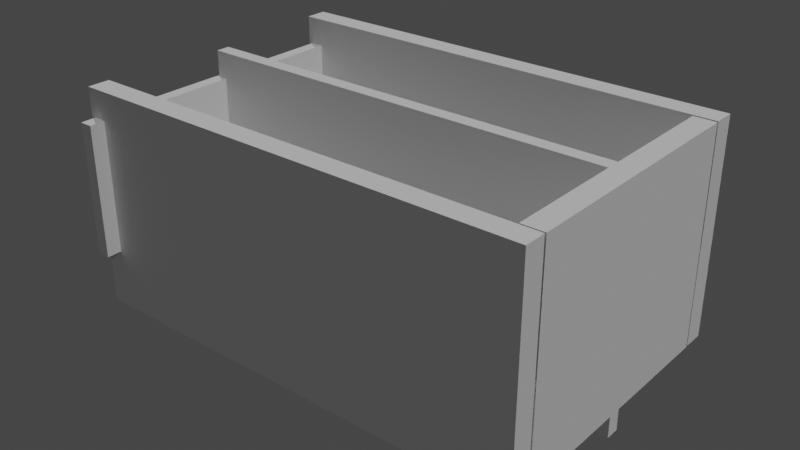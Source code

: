 # Source: level1.blend  (saved by Blender 3.4.6; exported with 4.5.12 LTS)
import bpy
from mathutils import Matrix  # noqa: F401  (used for matrix-valued properties, if any)

bpy.ops.wm.read_factory_settings(use_empty=True)
scene = bpy.context.scene
scene.name = 'Scene'

# ---- collections
col_collection = bpy.data.collections.new('Collection'); scene.collection.children.link(col_collection)

# ---- materials (node trees are filled in below, after node groups)
mat_material_003 = bpy.data.materials.new('Material.003')
mat_glass_t = bpy.data.materials.new('glass_T')

# ---- material node trees
mat_material_003.use_nodes = True; mat_material_003.node_tree.nodes.clear()
_N = mat_material_003.node_tree.nodes; _L = mat_material_003.node_tree.links
n0 = _N.new('ShaderNodeBsdfPrincipled'); n0.name = 'Principled BSDF'; n0.location = (10, 300)
n0.distribution = 'GGX'
n0.subsurface_method = 'RANDOM_WALK_SKIN'
n0.inputs[3].default_value = 1.45
n0.inputs[27].default_value = (0.0, 0.0, 0.0, 1.0)
n0.inputs[28].default_value = 1.0
n1 = _N.new('ShaderNodeOutputMaterial'); n1.name = 'Material Output'; n1.location = (300, 300)
_L.new(n0.outputs[0], n1.inputs[0])
n1.is_active_output = True
mat_glass_t.use_nodes = True; mat_glass_t.node_tree.nodes.clear()
_N = mat_glass_t.node_tree.nodes; _L = mat_glass_t.node_tree.links
n0 = _N.new('ShaderNodeOutputMaterial'); n0.name = 'Material Output'; n0.location = (300, 300)
n1 = _N.new('ShaderNodeBsdfDiffuse'); n1.name = 'Diffuse BSDF'; n1.location = (10, 300)
_L.new(n1.outputs[0], n0.inputs[0])
n0.is_active_output = True

# ---- world
world_world = bpy.data.worlds.new('World'); scene.world = world_world
world_world.use_nodes = True; world_world.node_tree.nodes.clear()
_N = world_world.node_tree.nodes; _L = world_world.node_tree.links
n0 = _N.new('ShaderNodeOutputWorld'); n0.name = 'World Output'; n0.location = (300, 300)
n1 = _N.new('ShaderNodeBackground'); n1.name = 'Background'; n1.location = (10, 300)
n1.inputs[0].default_value = (0.05088, 0.05088, 0.05088, 1.0)
_L.new(n1.outputs[0], n0.inputs[0])
n0.is_active_output = True
world_world.color = (0.05088, 0.05088, 0.05088)
world_world.use_sun_shadow = False
world_world.sun_shadow_jitter_overblur = 0.0

# ---- lights
light_sun_001 = bpy.data.lights.new('Sun.001', 'SUN')
light_sun_001.transmission_factor = 0.0
light_sun_001.energy = 1.0
light_sun_001.shadow_soft_size = 0.125
light_sun_002 = bpy.data.lights.new('Sun.002', 'SUN')
light_sun_002.transmission_factor = 0.0
light_sun_002.energy = 1.0
light_sun_002.shadow_soft_size = 0.125

# ---- meshes
me_cube_001 = bpy.data.meshes.new('Cube.001')
me_cube_001.from_pydata([(12.36, 8.349, -4.399), (12.36, 8.349, -5.625), (12.36, -8.349, -4.399), (12.36, -8.349, -5.625), (-7.669, 8.349, -4.399), (-7.669, 8.349, -5.625), (-7.669, -8.349, -4.399), (-7.669, -8.349, -5.625)], [], [(0, 4, 6, 2), (1, 0, 2, 3), (5, 1, 3, 7), (7, 6, 4, 5), (5, 4, 0, 1), (3, 2, 6, 7)])
_uv = me_cube_001.uv_layers.new(name='UVMap')
_uv.uv.foreach_set('vector', [0.375, 0.0, 0.625, 0.0, 0.625, 0.25, 0.375, 0.25, 0.375, 0.25, 0.625, 0.25, 0.625, 0.5, 0.375, 0.5, 0.625, 0.5, 0.875, 0.5, 0.875, 0.75, 0.625, 0.75, 0.375, 0.75, 0.625, 0.75, 0.625, 1.0, 0.375, 1.0, 0.375, 0.5, 0.625, 0.5, 0.625, 0.75, 0.375, 0.75, 0.125, 0.5, 0.375, 0.5, 0.375, 0.75, 0.125, 0.75])
me_cube_001.materials.append(mat_material_003)
me_cube_001.update()
me_cube_002 = bpy.data.meshes.new('Cube.002')
me_cube_002.from_pydata([(-10.48, -0.3906, -6.926), (-10.48, -0.3906, 6.423), (-10.48, 0.3906, -6.926), (-10.48, 0.3906, 6.423), (14.84, -0.3906, -6.926), (14.84, -0.3906, 6.423), (14.84, 0.3906, -6.926), (14.84, 0.3906, 6.423)], [], [(0, 1, 3, 2), (2, 3, 7, 6), (6, 7, 5, 4), (4, 5, 1, 0), (2, 6, 4, 0), (7, 3, 1, 5)])
_uv = me_cube_002.uv_layers.new(name='UVMap')
_uv.uv.foreach_set('vector', [0.375, 0.0, 0.625, 0.0, 0.625, 0.25, 0.375, 0.25, 0.375, 0.25, 0.625, 0.25, 0.625, 0.5, 0.375, 0.5, 0.375, 0.5, 0.625, 0.5, 0.625, 0.75, 0.375, 0.75, 0.375, 0.75, 0.625, 0.75, 0.625, 1.0, 0.375, 1.0, 0.125, 0.5, 0.375, 0.5, 0.375, 0.75, 0.125, 0.75, 0.625, 0.5, 0.875, 0.5, 0.875, 0.75, 0.625, 0.75])
me_cube_002.materials.append(mat_glass_t)
me_cube_002.update()
me_cube_003 = bpy.data.meshes.new('Cube.003')
me_cube_003.from_pydata([(9.221, -8.349, -5.609), (14.77, -8.349, -5.609), (9.221, -8.349, -0.05857), (9.221, 8.349, -5.609), (14.77, 8.349, -5.609), (9.221, 8.349, -0.05857), (14.77, 8.349, -0.05857), (14.77, -8.349, -0.05857)], [], [(3, 4, 1, 0), (1, 7, 2, 0), (0, 2, 5, 3), (3, 5, 6, 4), (6, 5, 2, 7), (4, 6, 7, 1)])
_uv = me_cube_003.uv_layers.new(name='UVMap')
_uv.uv.foreach_set('vector', [0.625, 0.5, 0.875, 0.5, 0.875, 0.75, 0.625, 0.75, 0.125, 0.5, 0.375, 0.5, 0.375, 0.75, 0.125, 0.75, 0.375, 0.75, 0.625, 0.75, 0.625, 1.0, 0.375, 1.0, 0.375, 0.5, 0.625, 0.5, 0.625, 0.75, 0.375, 0.75, 0.375, 0.0, 0.625, 0.0, 0.625, 0.25, 0.375, 0.25, 0.375, 0.25, 0.625, 0.25, 0.625, 0.5, 0.375, 0.5])
me_cube_003.materials.append(mat_material_003)
me_cube_003.update()
me_cube_004 = bpy.data.meshes.new('Cube.004')
me_cube_004.from_pydata([(-5.386, 8.349, -0.05857), (-5.386, 8.349, -5.609), (-10.94, 8.349, -0.05857), (-5.386, -8.349, -0.05857), (-10.94, -8.349, -0.05857), (-5.386, -8.349, -5.609), (-10.94, -8.349, -5.609), (-10.94, 8.349, -5.609)], [], [(7, 2, 0, 1), (1, 0, 3, 5), (0, 2, 4, 3), (5, 3, 4, 6), (7, 1, 5, 6), (6, 4, 2, 7)])
_uv = me_cube_004.uv_layers.new(name='UVMap')
_uv.uv.foreach_set('vector', [0.375, 0.5, 0.625, 0.5, 0.625, 0.75, 0.375, 0.75, 0.375, 0.25, 0.625, 0.25, 0.625, 0.5, 0.375, 0.5, 0.375, 0.0, 0.625, 0.0, 0.625, 0.25, 0.375, 0.25, 0.125, 0.5, 0.375, 0.5, 0.375, 0.75, 0.125, 0.75, 0.625, 0.5, 0.875, 0.5, 0.875, 0.75, 0.625, 0.75, 0.375, 0.75, 0.625, 0.75, 0.625, 1.0, 0.375, 1.0])
me_cube_004.materials.append(mat_material_003)
me_cube_004.update()
me_cube_005 = bpy.data.meshes.new('Cube.005')
me_cube_005.from_pydata([(14.88, 7.125, 6.509), (14.88, 8.351, 6.509), (14.88, 7.125, -5.624), (14.88, 8.351, -5.624), (-10.92, 7.125, 6.509), (-10.92, 8.351, 6.509), (-10.92, 7.125, -5.624), (-10.92, 8.351, -5.624)], [], [(0, 4, 6, 2), (1, 0, 2, 3), (5, 1, 3, 7), (7, 6, 4, 5), (5, 4, 0, 1), (3, 2, 6, 7)])
_uv = me_cube_005.uv_layers.new(name='UVMap')
_uv.uv.foreach_set('vector', [0.375, 0.0, 0.625, 0.0, 0.625, 0.25, 0.375, 0.25, 0.375, 0.25, 0.625, 0.25, 0.625, 0.5, 0.375, 0.5, 0.625, 0.5, 0.875, 0.5, 0.875, 0.75, 0.625, 0.75, 0.375, 0.75, 0.625, 0.75, 0.625, 1.0, 0.375, 1.0, 0.375, 0.5, 0.625, 0.5, 0.625, 0.75, 0.375, 0.75, 0.125, 0.5, 0.375, 0.5, 0.375, 0.75, 0.125, 0.75])
me_cube_005.materials.append(mat_glass_t)
me_cube_005.update()
me_cube_006 = bpy.data.meshes.new('Cube.006')
me_cube_006.from_pydata([(14.88, -8.414, 6.509), (-10.92, -8.414, 6.509), (14.88, -8.414, -5.624), (14.88, -7.188, 6.509), (-10.92, -7.188, 6.509), (14.88, -7.188, -5.624), (-10.92, -7.188, -5.624), (-10.92, -8.414, -5.624)], [], [(4, 1, 0, 3), (0, 1, 7, 2), (3, 0, 2, 5), (4, 3, 5, 6), (5, 2, 7, 6), (6, 7, 1, 4)])
_uv = me_cube_006.uv_layers.new(name='UVMap')
_uv.uv.foreach_set('vector', [0.375, 0.5, 0.625, 0.5, 0.625, 0.75, 0.375, 0.75, 0.375, 0.0, 0.625, 0.0, 0.625, 0.25, 0.375, 0.25, 0.375, 0.25, 0.625, 0.25, 0.625, 0.5, 0.375, 0.5, 0.625, 0.5, 0.875, 0.5, 0.875, 0.75, 0.625, 0.75, 0.125, 0.5, 0.375, 0.5, 0.375, 0.75, 0.125, 0.75, 0.375, 0.75, 0.625, 0.75, 0.625, 1.0, 0.375, 1.0])
me_cube_006.materials.append(mat_glass_t)
me_cube_006.update()
me_cube_008 = bpy.data.meshes.new('Cube.008')
me_cube_008.from_pydata([(9.367, -14.9, 6.509), (9.367, -13.67, 6.509), (9.367, -14.9, -5.624), (9.367, -13.67, -5.624), (-9.538, -14.9, 6.509), (-9.538, -13.67, 6.509), (-9.538, -14.9, -5.624), (-9.538, -13.67, -5.624)], [], [(0, 4, 6, 2), (1, 0, 2, 3), (5, 1, 3, 7), (7, 6, 4, 5), (5, 4, 0, 1), (3, 2, 6, 7)])
_uv = me_cube_008.uv_layers.new(name='UVMap')
_uv.uv.foreach_set('vector', [0.375, 0.0, 0.625, 0.0, 0.625, 0.25, 0.375, 0.25, 0.375, 0.25, 0.625, 0.25, 0.625, 0.5, 0.375, 0.5, 0.625, 0.5, 0.875, 0.5, 0.875, 0.75, 0.625, 0.75, 0.375, 0.75, 0.625, 0.75, 0.625, 1.0, 0.375, 1.0, 0.375, 0.5, 0.625, 0.5, 0.625, 0.75, 0.375, 0.75, 0.125, 0.5, 0.375, 0.5, 0.375, 0.75, 0.125, 0.75])
me_cube_008.materials.append(mat_glass_t)
me_cube_008.update()
me_cube = bpy.data.meshes.new('Cube')
me_cube.from_pydata([(-10.69, -9.244, -2.365), (-10.69, -9.244, 4.931), (-10.69, 9.244, -2.365), (-10.69, 9.244, 4.931), (-9.97, -9.244, -2.365), (-9.97, -9.244, 4.931), (-9.97, 9.244, -2.365), (-9.97, 9.244, 4.931)], [], [(0, 1, 3, 2), (2, 3, 7, 6), (6, 7, 5, 4), (4, 5, 1, 0), (2, 6, 4, 0), (7, 3, 1, 5)])
_uv = me_cube.uv_layers.new(name='UVMap')
_uv.uv.foreach_set('vector', [0.375, 0.0, 0.625, 0.0, 0.625, 0.25, 0.375, 0.25, 0.375, 0.25, 0.625, 0.25, 0.625, 0.5, 0.375, 0.5, 0.375, 0.5, 0.625, 0.5, 0.625, 0.75, 0.375, 0.75, 0.375, 0.75, 0.625, 0.75, 0.625, 1.0, 0.375, 1.0, 0.125, 0.5, 0.375, 0.5, 0.375, 0.75, 0.125, 0.75, 0.625, 0.5, 0.875, 0.5, 0.875, 0.75, 0.625, 0.75])
me_cube.materials.append(mat_glass_t)
me_cube.update()

# ---- objects
ob_cube = bpy.data.objects.new('Cube', me_cube_001)
ob_cube_001 = bpy.data.objects.new('Cube.001', me_cube_002)
ob_sun = bpy.data.objects.new('Sun', light_sun_001)
ob_sun_001 = bpy.data.objects.new('Sun.001', light_sun_002)
ob_cube_002 = bpy.data.objects.new('Cube.002', me_cube_003)
ob_cube_003 = bpy.data.objects.new('Cube.003', me_cube_004)
ob_cube_004 = bpy.data.objects.new('Cube.004', me_cube_005)
ob_cube_005 = bpy.data.objects.new('Cube.005', me_cube_006)
ob_cube_007 = bpy.data.objects.new('Cube.007', me_cube_008)
ob_cube_006 = bpy.data.objects.new('Cube.006', me_cube)

# ---- transforms, parenting, visibility, modifiers, constraints
ob_cube.location = (0.0, 0.0, 0.0)
ob_cube_001.location = (0.0, 0.0, 0.0)
ob_sun.location = (1.593, -6.012, 7.874)
ob_sun.rotation_euler = (-0.4832, -0.5693, 0.2787)
ob_sun_001.location = (5.818, -1.4, 8.624)
ob_sun_001.rotation_euler = (0.0713, 0.8293, 0.009137)
ob_cube_002.location = (0.0, 0.0, 0.0)
ob_cube_003.location = (0.0, 0.0, 0.0)
ob_cube_004.location = (0.0, 0.0, 0.0)
ob_cube_005.location = (0.0, 0.0, 0.0)
ob_cube_007.location = (0.0, 5.684e-14, 0.0)
ob_cube_007.rotation_euler = (0.0, -0.0, 1.571)
ob_cube_007.scale = (0.7451, 1.0, 1.0)
ob_cube_006.location = (0.0, 0.0, 0.0)

# ---- collection membership
col_collection.objects.link(ob_cube)
col_collection.objects.link(ob_cube_001)
col_collection.objects.link(ob_sun)
col_collection.objects.link(ob_sun_001)
col_collection.objects.link(ob_cube_002)
col_collection.objects.link(ob_cube_003)
col_collection.objects.link(ob_cube_004)
col_collection.objects.link(ob_cube_005)
col_collection.objects.link(ob_cube_007)
col_collection.objects.link(ob_cube_006)

# ---- scene / render settings (as saved in the file)
scene.frame_start = 1; scene.frame_end = 250; scene.frame_set(1)
scene.render.engine = 'CYCLES'
scene.cycles.sampling_pattern = 'TABULATED_SOBOL'
scene.cycles.use_light_tree = False
scene.view_settings.view_transform = 'Filmic'
bpy.context.view_layer.update()

# ---- added for rendering (the .blend has no active camera): camera
cam_auto = bpy.data.cameras.new('AutoCamera')
cam_auto.lens = 50.0
cam_auto.sensor_width = 36.0
cam_auto.clip_end = 1000.0
ob_auto_camera = bpy.data.objects.new('AutoCamera', cam_auto)
scene.collection.objects.link(ob_auto_camera)
ob_auto_camera.location = (33.8944, -38.2961, 25.3221)
ob_auto_camera.rotation_euler = (1.09748, -7.21219e-08, 0.694738)
scene.camera = ob_auto_camera
bpy.context.view_layer.update()
